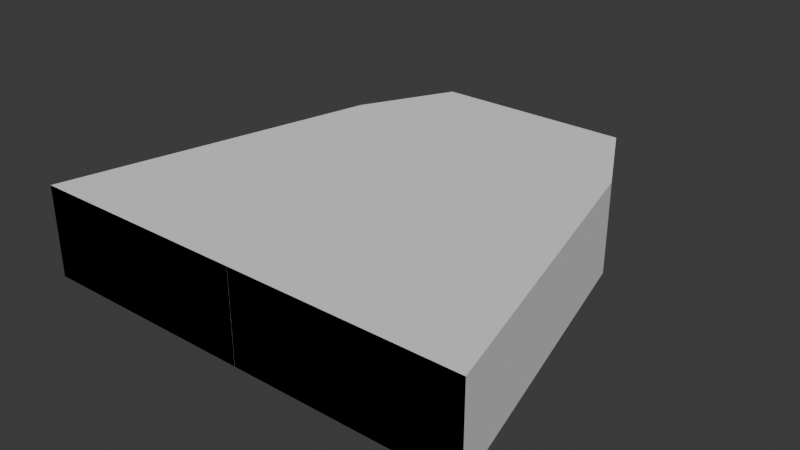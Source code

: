 # Source: ShogiPiece.blend  (saved by Blender 4.4.32; exported with 4.5.12 LTS)
import bpy
from mathutils import Matrix  # noqa: F401  (used for matrix-valued properties, if any)

bpy.ops.wm.read_factory_settings(use_empty=True)
scene = bpy.context.scene
scene.name = 'Scene'

# ---- collections
col_collection = bpy.data.collections.new('Collection'); scene.collection.children.link(col_collection)

# ---- world
world_world = bpy.data.worlds.new('World'); scene.world = world_world
world_world.use_nodes = True; world_world.node_tree.nodes.clear()
_N = world_world.node_tree.nodes; _L = world_world.node_tree.links
n0 = _N.new('ShaderNodeOutputWorld'); n0.name = 'World Output'; n0.location = (300, 300)
n1 = _N.new('ShaderNodeBackground'); n1.name = 'Background'; n1.location = (10, 300)
n1.inputs[0].default_value = (0.05088, 0.05088, 0.05088, 1.0)
_L.new(n1.outputs[0], n0.inputs[0])
n0.is_active_output = True
world_world.color = (0.05088, 0.05088, 0.05088)
world_world.sun_shadow_jitter_overblur = 0.0

# ---- meshes
me_cube_001 = bpy.data.meshes.new('Cube.001')
me_cube_001.from_pydata([(0.9466, -0.9591, 2.235e-09), (0.0001438, -0.9591, 2.235e-09), (0.0001437, -0.9591, -0.1915), (0.0001438, 0.7599, -0.1915), (0.0001437, -0.9591, 0.1915), (0.0001438, 0.7599, 0.1915), (0.414, 0.7599, -0.1915), (0.414, 0.7599, 0.1915), (0.6163, 0.3757, -0.1915), (0.9466, -0.9591, -0.1915), (0.9466, -0.9591, 0.1915), (0.6163, 0.3757, 0.1915), (0.414, 0.7599, 2.235e-09), (0.6163, 0.3757, 2.235e-09), (0.5151, 0.5678, -0.1915), (0.5151, 0.5678, 0.1915), (0.5151, 0.5678, 2.235e-09), (0.7814, -0.2917, 0.1915), (0.7814, -0.2917, -0.1915), (0.7814, -0.2917, 2.235e-09), (-0.9466, -0.9591, -0.1915), (-0.9466, -0.9591, 0.1915), (-0.9466, -0.9591, 2.235e-09), (-0.0001437, -0.9591, 2.235e-09), (-0.0001437, -0.9591, -0.1915), (-0.0001437, 0.7599, -0.1915), (-0.0001437, -0.9591, 0.1915), (-0.0001437, 0.7599, 0.1915), (-0.414, 0.7599, -0.1915), (-0.414, 0.7599, 0.1915), (-0.6163, 0.3757, -0.1915), (-0.6163, 0.3757, 0.1915), (-0.414, 0.7599, 2.235e-09), (-0.6163, 0.3757, 2.235e-09), (-0.5151, 0.5678, -0.1915), (-0.5151, 0.5678, 0.1915), (-0.5151, 0.5678, 2.235e-09), (-0.7814, -0.2917, 0.1915), (-0.7814, -0.2917, -0.1915), (-0.7814, -0.2917, 2.235e-09)], [], [(1, 4, 10, 0), (2, 1, 0, 9), (2, 3, 6, 14, 8, 18, 9), (4, 5, 3, 2), (9, 10, 4, 2), (10, 17, 11, 15, 7, 5, 4), (9, 0, 10), (7, 12, 6, 3, 5), (19, 18, 8, 13), (16, 15, 11, 13), (14, 16, 13, 8), (6, 12, 16, 14), (12, 7, 15, 16), (0, 9, 18, 19), (10, 0, 19, 17), (17, 19, 13, 11), (23, 26, 21, 22), (24, 23, 22, 20), (24, 20, 38, 30, 34, 28, 25), (26, 24, 25, 27), (20, 24, 26, 21), (21, 26, 27, 29, 35, 31, 37), (20, 21, 22), (29, 27, 25, 28, 32), (39, 33, 30, 38), (36, 33, 31, 35), (34, 30, 33, 36), (28, 34, 36, 32), (32, 36, 35, 29), (22, 39, 38, 20), (21, 37, 39, 22), (37, 31, 33, 39)])
_uv = me_cube_001.uv_layers.new(name='UVMap')
_uv.uv.foreach_set('vector', [0.5, 0.375, 0.625, 0.375, 0.625, 0.5, 0.5, 0.5, 0.375, 0.375, 0.5, 0.375, 0.5, 0.5, 0.375, 0.5, 0.375, 0.0, 0.625, 0.0, 0.625, 0.1093, 0.6103, 0.136, 0.5956, 0.1627, 0.4853, 0.2064, 0.375, 0.25, 0.375, 0.75, 0.625, 0.75, 0.625, 1.0, 0.375, 1.0, 0.125, 0.5, 0.375, 0.5, 0.375, 0.75, 0.125, 0.75, 0.375, 0.5, 0.4853, 0.5436, 0.5956, 0.5873, 0.6103, 0.614, 0.625, 0.6407, 0.625, 0.75, 0.375, 0.75, 0.375, 0.25, 0.375, 0.375, 0.375, 0.5, 0.625, 0.6407, 0.75, 0.6407, 0.875, 0.6407, 0.875, 0.75, 0.625, 0.75, 0.75, 0.5436, 0.875, 0.5436, 0.875, 0.5873, 0.75, 0.5873, 0.75, 0.614, 0.625, 0.614, 0.625, 0.5873, 0.75, 0.5873, 0.875, 0.614, 0.75, 0.614, 0.75, 0.5873, 0.875, 0.5873, 0.875, 0.6407, 0.75, 0.6407, 0.75, 0.614, 0.875, 0.614, 0.75, 0.6407, 0.625, 0.6407, 0.625, 0.614, 0.75, 0.614, 0.75, 0.5, 0.875, 0.5, 0.875, 0.5436, 0.75, 0.5436, 0.625, 0.5, 0.75, 0.5, 0.75, 0.5436, 0.625, 0.5436, 0.625, 0.5436, 0.75, 0.5436, 0.75, 0.5873, 0.625, 0.5873, 0.5, 0.375, 0.625, 0.375, 0.625, 0.5, 0.5, 0.5, 0.375, 0.375, 0.5, 0.375, 0.5, 0.5, 0.375, 0.5, 0.375, 0.0, 0.375, 0.25, 0.4853, 0.2064, 0.5956, 0.1627, 0.6103, 0.136, 0.625, 0.1093, 0.625, 0.0, 0.375, 0.75, 0.375, 1.0, 0.625, 1.0, 0.625, 0.75, 0.125, 0.5, 0.125, 0.75, 0.375, 0.75, 0.375, 0.5, 0.375, 0.5, 0.375, 0.75, 0.625, 0.75, 0.625, 0.6407, 0.6103, 0.614, 0.5956, 0.5873, 0.4853, 0.5436, 0.375, 0.25, 0.375, 0.5, 0.375, 0.375, 0.625, 0.6407, 0.625, 0.75, 0.875, 0.75, 0.875, 0.6407, 0.75, 0.6407, 0.75, 0.5436, 0.75, 0.5873, 0.875, 0.5873, 0.875, 0.5436, 0.75, 0.614, 0.75, 0.5873, 0.625, 0.5873, 0.625, 0.614, 0.875, 0.614, 0.875, 0.5873, 0.75, 0.5873, 0.75, 0.614, 0.875, 0.6407, 0.875, 0.614, 0.75, 0.614, 0.75, 0.6407, 0.75, 0.6407, 0.75, 0.614, 0.625, 0.614, 0.625, 0.6407, 0.75, 0.5, 0.75, 0.5436, 0.875, 0.5436, 0.875, 0.5, 0.625, 0.5, 0.625, 0.5436, 0.75, 0.5436, 0.75, 0.5, 0.625, 0.5436, 0.625, 0.5873, 0.75, 0.5873, 0.75, 0.5436])
me_cube_001.update()

# ---- objects
ob_cube = bpy.data.objects.new('Cube', me_cube_001)

# ---- transforms, parenting, visibility, modifiers, constraints
ob_cube.location = (0.0, 0.0, 0.0)

# ---- collection membership
col_collection.objects.link(ob_cube)

# ---- scene / render settings (as saved in the file)
scene.frame_start = 1; scene.frame_end = 55; scene.frame_set(1)
scene.render.engine = 'BLENDER_EEVEE_NEXT'
bpy.context.view_layer.update()

# ---- added for rendering (the .blend has no active camera and no usable light): camera, sun
cam_auto = bpy.data.cameras.new('AutoCamera')
cam_auto.lens = 50.0
cam_auto.sensor_width = 36.0
cam_auto.clip_end = 1000.0
ob_auto_camera = bpy.data.objects.new('AutoCamera', cam_auto)
scene.collection.objects.link(ob_auto_camera)
ob_auto_camera.location = (2.39241, -2.9705, 1.91393)
ob_auto_camera.rotation_euler = (1.09748, -7.21219e-08, 0.694738)
scene.camera = ob_auto_camera
light_auto_sun = bpy.data.lights.new('AutoSun', 'SUN')
light_auto_sun.energy = 3.0
light_auto_sun.angle = 0.0523599
ob_auto_sun = bpy.data.objects.new('AutoSun', light_auto_sun)
scene.collection.objects.link(ob_auto_sun)
ob_auto_sun.rotation_euler = (0.872665, 0.174533, 0.523599)
bpy.context.view_layer.update()
